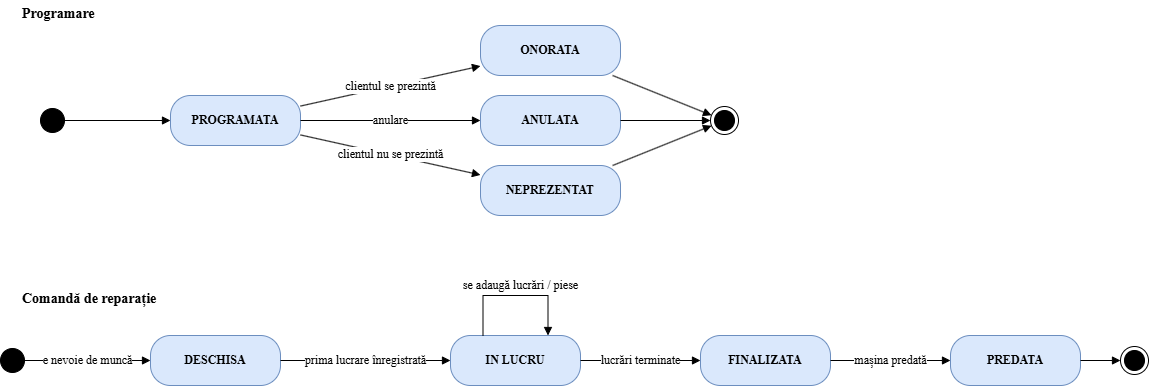

The diagram above was exported from draw.io. Its source (the exported page's mxGraphModel, read from the mxfile embedded in the PNG):
<mxGraphModel dx="715" dy="501" grid="1" gridSize="10" guides="1" tooltips="1" connect="1" arrows="1" fold="1" page="1" pageScale="1" pageWidth="1300" pageHeight="500" math="0" shadow="0">
  <root>
    <mxCell id="0" />
    <mxCell id="1" parent="0" />
    <mxCell id="t1" parent="1" style="text;html=1;align=left;verticalAlign=middle;fontStyle=1;fontSize=14;fontFamily=Times New Roman;" value="Programare" vertex="1">
      <mxGeometry height="28" width="300" x="40" y="15" as="geometry" />
    </mxCell>
    <mxCell id="i1" parent="1" style="ellipse;html=1;fillColor=#000000;strokeColor=#000000;" value="" vertex="1">
      <mxGeometry height="24" width="24" x="60" y="123" as="geometry" />
    </mxCell>
    <mxCell id="PRG" parent="1" style="rounded=1;arcSize=40;whiteSpace=wrap;html=1;fillColor=#dae8fc;strokeColor=#6c8ebf;fontStyle=1;fontFamily=Times New Roman;fontSize=12;" value="PROGRAMATA" vertex="1">
      <mxGeometry height="50" width="130" x="190" y="110" as="geometry" />
    </mxCell>
    <mxCell id="ONO" parent="1" style="rounded=1;arcSize=40;whiteSpace=wrap;html=1;fillColor=#dae8fc;strokeColor=#6c8ebf;fontStyle=1;fontFamily=Times New Roman;fontSize=12;" value="ONORATA" vertex="1">
      <mxGeometry height="50" width="140" x="500" y="40" as="geometry" />
    </mxCell>
    <mxCell id="ANU" parent="1" style="rounded=1;arcSize=40;whiteSpace=wrap;html=1;fillColor=#dae8fc;strokeColor=#6c8ebf;fontStyle=1;fontFamily=Times New Roman;fontSize=12;" value="ANULATA" vertex="1">
      <mxGeometry height="50" width="140" x="500" y="110" as="geometry" />
    </mxCell>
    <mxCell id="NEP" parent="1" style="rounded=1;arcSize=40;whiteSpace=wrap;html=1;fillColor=#dae8fc;strokeColor=#6c8ebf;fontStyle=1;fontFamily=Times New Roman;fontSize=12;" value="NEPREZENTAT" vertex="1">
      <mxGeometry height="50" width="140" x="500" y="180" as="geometry" />
    </mxCell>
    <mxCell id="fin1" parent="1" style="ellipse;html=1;shape=endState;fillColor=#000000;strokeColor=#000000;" value="" vertex="1">
      <mxGeometry height="28" width="28" x="730" y="121" as="geometry" />
    </mxCell>
    <mxCell id="p0" edge="1" parent="1" source="i1" style="edgeStyle=orthogonalEdgeStyle;rounded=0;endArrow=block;endFill=1;html=1;fontSize=10;labelBackgroundColor=#ffffff;fontFamily=Times New Roman;fontSize=12;" target="PRG" value="">
      <mxGeometry relative="1" as="geometry" />
    </mxCell>
    <mxCell id="p1" edge="1" parent="1" source="PRG" style="endArrow=block;endFill=1;html=1;fontSize=10;labelBackgroundColor=#ffffff;fontFamily=Times New Roman;fontSize=12;" target="ONO" value="clientul se prezintă">
      <mxGeometry relative="1" as="geometry" />
    </mxCell>
    <mxCell id="p2" edge="1" parent="1" source="PRG" style="endArrow=block;endFill=1;html=1;fontSize=10;labelBackgroundColor=#ffffff;fontFamily=Times New Roman;fontSize=12;" target="ANU" value="anulare">
      <mxGeometry relative="1" as="geometry" />
    </mxCell>
    <mxCell id="p3" edge="1" parent="1" source="PRG" style="endArrow=block;endFill=1;html=1;fontSize=10;labelBackgroundColor=#ffffff;fontFamily=Times New Roman;fontSize=12;" target="NEP" value="clientul nu se prezintă">
      <mxGeometry relative="1" as="geometry" />
    </mxCell>
    <mxCell id="p4" edge="1" parent="1" source="ONO" style="endArrow=block;endFill=1;html=1;fontSize=10;labelBackgroundColor=#ffffff;fontFamily=Times New Roman;fontSize=12;" target="fin1" value="">
      <mxGeometry relative="1" as="geometry" />
    </mxCell>
    <mxCell id="p5" edge="1" parent="1" source="ANU" style="endArrow=block;endFill=1;html=1;fontSize=10;labelBackgroundColor=#ffffff;fontFamily=Times New Roman;fontSize=12;" target="fin1" value="">
      <mxGeometry relative="1" as="geometry" />
    </mxCell>
    <mxCell id="p6" edge="1" parent="1" source="NEP" style="endArrow=block;endFill=1;html=1;fontSize=10;labelBackgroundColor=#ffffff;fontFamily=Times New Roman;fontSize=12;" target="fin1" value="">
      <mxGeometry relative="1" as="geometry" />
    </mxCell>
    <mxCell id="t2" parent="1" style="text;html=1;align=left;verticalAlign=middle;fontStyle=1;fontSize=14;fontFamily=Times New Roman;" value="Comandă de reparație" vertex="1">
      <mxGeometry height="28" width="300" x="40" y="300" as="geometry" />
    </mxCell>
    <mxCell id="i2" parent="1" style="ellipse;html=1;fillColor=#000000;strokeColor=#000000;" value="" vertex="1">
      <mxGeometry height="24" width="24" x="20" y="363" as="geometry" />
    </mxCell>
    <mxCell id="DES" parent="1" style="rounded=1;arcSize=40;whiteSpace=wrap;html=1;fillColor=#dae8fc;strokeColor=#6c8ebf;fontStyle=1;fontFamily=Times New Roman;fontSize=12;" value="DESCHISA" vertex="1">
      <mxGeometry height="50" width="130" x="170" y="350" as="geometry" />
    </mxCell>
    <mxCell id="INL" parent="1" style="rounded=1;arcSize=40;whiteSpace=wrap;html=1;fillColor=#dae8fc;strokeColor=#6c8ebf;fontStyle=1;fontFamily=Times New Roman;fontSize=12;" value="IN LUCRU" vertex="1">
      <mxGeometry height="50" width="130" x="470" y="350" as="geometry" />
    </mxCell>
    <mxCell id="FIN" parent="1" style="rounded=1;arcSize=40;whiteSpace=wrap;html=1;fillColor=#dae8fc;strokeColor=#6c8ebf;fontStyle=1;fontFamily=Times New Roman;fontSize=12;" value="FINALIZATA" vertex="1">
      <mxGeometry height="50" width="130" x="720" y="350" as="geometry" />
    </mxCell>
    <mxCell id="PRD" parent="1" style="rounded=1;arcSize=40;whiteSpace=wrap;html=1;fillColor=#dae8fc;strokeColor=#6c8ebf;fontStyle=1;fontFamily=Times New Roman;fontSize=12;" value="PREDATA" vertex="1">
      <mxGeometry height="50" width="130" x="970" y="350" as="geometry" />
    </mxCell>
    <mxCell id="fin2" parent="1" style="ellipse;html=1;shape=endState;fillColor=#000000;strokeColor=#000000;" value="" vertex="1">
      <mxGeometry height="28" width="28" x="1140" y="361" as="geometry" />
    </mxCell>
    <mxCell id="c0" edge="1" parent="1" source="i2" style="edgeStyle=orthogonalEdgeStyle;rounded=0;endArrow=block;endFill=1;html=1;fontSize=10;labelBackgroundColor=#ffffff;fontFamily=Times New Roman;fontSize=12;" target="DES" value="e nevoie de muncă">
      <mxGeometry relative="1" as="geometry" />
    </mxCell>
    <mxCell id="c1" edge="1" parent="1" source="DES" style="edgeStyle=orthogonalEdgeStyle;rounded=0;endArrow=block;endFill=1;html=1;fontSize=10;labelBackgroundColor=#ffffff;fontFamily=Times New Roman;fontSize=12;" target="INL" value="prima lucrare înregistrată">
      <mxGeometry relative="1" as="geometry" />
    </mxCell>
    <mxCell id="c2" edge="1" parent="1" source="INL" style="edgeStyle=orthogonalEdgeStyle;rounded=0;endArrow=block;endFill=1;html=1;fontSize=10;labelBackgroundColor=#ffffff;fontFamily=Times New Roman;fontSize=12;exitX=0.25;exitY=0;entryX=0.75;entryY=0;" target="INL" value="se adaugă lucrări / piese">
      <mxGeometry relative="1" x="0.069" y="10" as="geometry">
        <mxPoint x="-1" as="offset" />
        <Array as="points">
          <mxPoint x="502" y="310" />
          <mxPoint x="567" y="310" />
        </Array>
      </mxGeometry>
    </mxCell>
    <mxCell id="c3" edge="1" parent="1" source="INL" style="edgeStyle=orthogonalEdgeStyle;rounded=0;endArrow=block;endFill=1;html=1;fontSize=10;labelBackgroundColor=#ffffff;fontFamily=Times New Roman;fontSize=12;" target="FIN" value="lucrări terminate">
      <mxGeometry relative="1" as="geometry" />
    </mxCell>
    <mxCell id="c4" edge="1" parent="1" source="FIN" style="edgeStyle=orthogonalEdgeStyle;rounded=0;endArrow=block;endFill=1;html=1;fontSize=10;labelBackgroundColor=#ffffff;fontFamily=Times New Roman;fontSize=12;" target="PRD" value="mașina predată">
      <mxGeometry relative="1" as="geometry" />
    </mxCell>
    <mxCell id="c5" edge="1" parent="1" source="PRD" style="edgeStyle=orthogonalEdgeStyle;rounded=0;endArrow=block;endFill=1;html=1;fontSize=10;labelBackgroundColor=#ffffff;fontFamily=Times New Roman;fontSize=12;" target="fin2" value="">
      <mxGeometry relative="1" as="geometry" />
    </mxCell>
  </root>
</mxGraphModel>